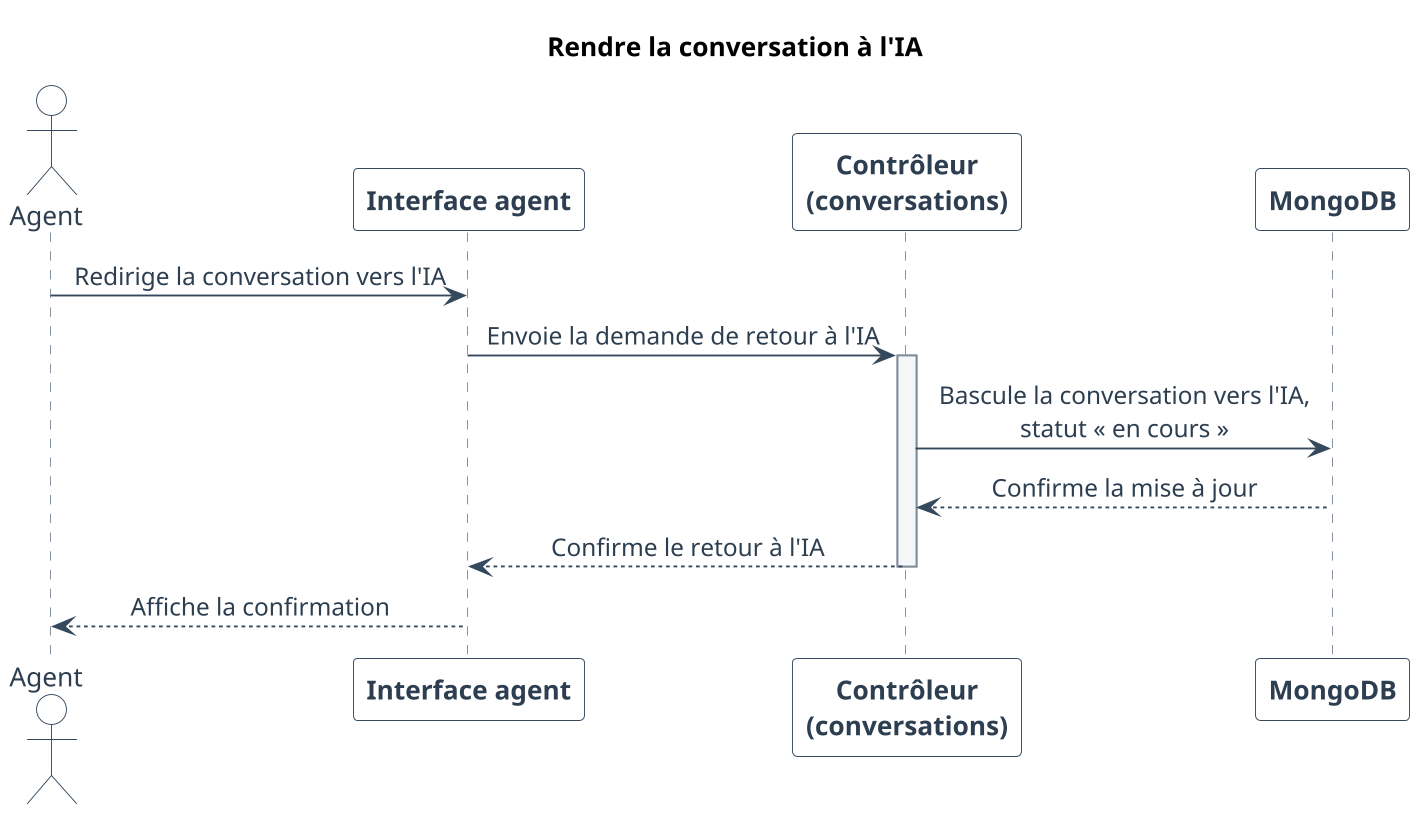

The diagram above was rendered by PlantUML. Its source (embedded in the PNG):
@startuml
skinparam backgroundColor white
skinparam shadowing false
skinparam defaultFontName Arial

skinparam dpi 180
skinparam ParticipantPadding 28
skinparam BoxPadding 12
skinparam MessagePadding 8
skinparam SequenceMessageAlign center
skinparam responseMessageBelowArrow true
skinparam sequence {
  ArrowColor #34495E
  ArrowFontColor #2C3E50
  ActorBorderColor #34495E
  ActorBackgroundColor white
  ActorFontColor #2C3E50
  ParticipantBorderColor #34495E
  ParticipantBackgroundColor white
  ParticipantFontColor #2C3E50
  ParticipantFontStyle bold
  LifeLineBorderColor #7F8C9A
  LifeLineBackgroundColor #F4F6F7
  NoteBackgroundColor #F4F6F7
  NoteBorderColor #34495E
  NoteFontColor #2C3E50
}
title Rendre la conversation à l'IA


actor "Agent" as Agent
participant "Interface agent" as UI
participant "Contrôleur\n(conversations)" as Ctrl
participant "MongoDB" as DB

Agent -> UI : Redirige la conversation vers l'IA
UI -> Ctrl : Envoie la demande de retour à l'IA
activate Ctrl
Ctrl -> DB : Bascule la conversation vers l'IA,\nstatut « en cours »
DB --> Ctrl : Confirme la mise à jour
Ctrl --> UI : Confirme le retour à l'IA
deactivate Ctrl

UI --> Agent : Affiche la confirmation

@enduml